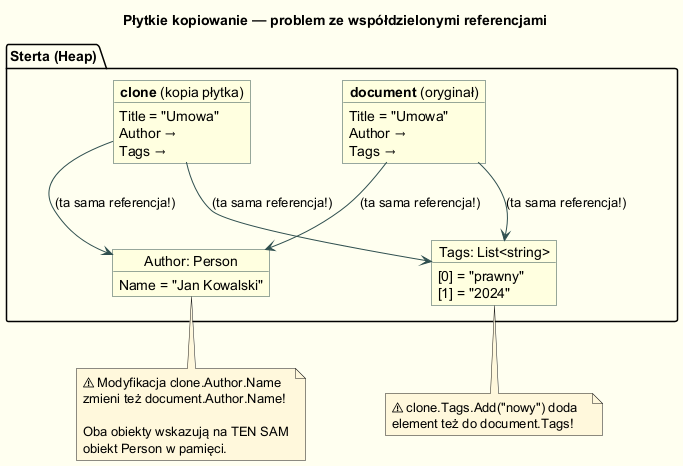

The diagram above was rendered by PlantUML. Its source (embedded in the PNG):
@startuml shallow_copy_memory
skinparam backgroundColor #FFFFF0
skinparam object {
  BackgroundColor LightYellow
  BorderColor DarkSlateGray
}
skinparam note {
  BackgroundColor #FFF8DC
}
skinparam ArrowColor DarkSlateGray

title Płytkie kopiowanie — problem ze współdzielonymi referencjami

package "Sterta (Heap)" {

  object "**document** (oryginał)" as doc {
    Title = "Umowa"
    Author → 
    Tags →
  }

  object "**clone** (kopia płytka)" as clone {
    Title = "Umowa"
    Author →
    Tags →
  }

  object "Author: Person" as author {
    Name = "Jan Kowalski"
  }

  object "Tags: List<string>" as tags {
    [0] = "prawny"
    [1] = "2024"
  }
}

doc --> author : (ta sama referencja!)
clone --> author : (ta sama referencja!)

doc --> tags : (ta sama referencja!)
clone --> tags : (ta sama referencja!)

note bottom of author
  ⚠ Modyfikacja clone.Author.Name
  zmieni też document.Author.Name!
  
  Oba obiekty wskazują na TEN SAM
  obiekt Person w pamięci.
end note

note bottom of tags
  ⚠ clone.Tags.Add("nowy") doda
  element też do document.Tags!
end note

@enduml